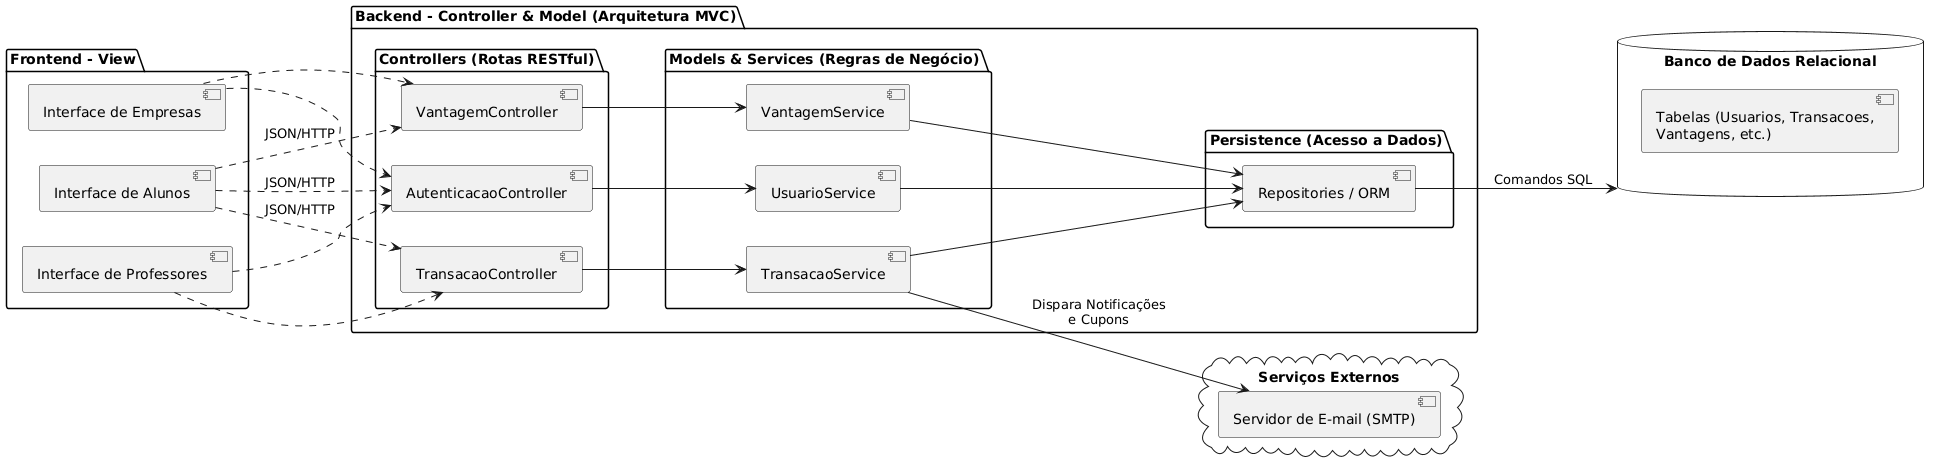

The diagram above was rendered by PlantUML. Its source (embedded in the PNG):
@startuml
skinparam componentStyle uml2
left to right direction

package "Frontend - View" {
    [Interface de Alunos] as ViewAluno
    [Interface de Professores] as ViewProf
    [Interface de Empresas] as ViewEmp
}

package "Backend - Controller & Model (Arquitetura MVC)" {
    
    package "Controllers (Rotas RESTful)" {
        [AutenticacaoController] as AuthCtrl
        [TransacaoController] as TransCtrl
        [VantagemController] as VantCtrl
    }
    
    package "Models & Services (Regras de Negócio)" {
        [UsuarioService] as UserSvc
        [TransacaoService] as TransSvc
        [VantagemService] as VantSvc
    }
    
    package "Persistence (Acesso a Dados)" {
        [Repositories / ORM] as Repositories
    }
}

database "Banco de Dados Relacional" as DB {
    [Tabelas (Usuarios, Transacoes,\nVantagens, etc.)]
}

cloud "Serviços Externos" {
    [Servidor de E-mail (SMTP)] as EmailSMTP
}

' Conexões Frontend -> Controller (HTTP/REST)
ViewAluno ..> AuthCtrl : JSON/HTTP
ViewAluno ..> TransCtrl : JSON/HTTP
ViewAluno ..> VantCtrl : JSON/HTTP

ViewProf ..> AuthCtrl
ViewProf ..> TransCtrl

ViewEmp ..> AuthCtrl
ViewEmp ..> VantCtrl

' Conexões Controller -> Service
AuthCtrl --> UserSvc
TransCtrl --> TransSvc
VantCtrl --> VantSvc

' Conexões Service -> Persistence
UserSvc --> Repositories
TransSvc --> Repositories
VantSvc --> Repositories

' Regras Específicas e Integração
TransSvc --> EmailSMTP : "Dispara Notificações\ne Cupons"

' Persistence -> Banco de Dados
Repositories --> DB : "Comandos SQL"
@enduml